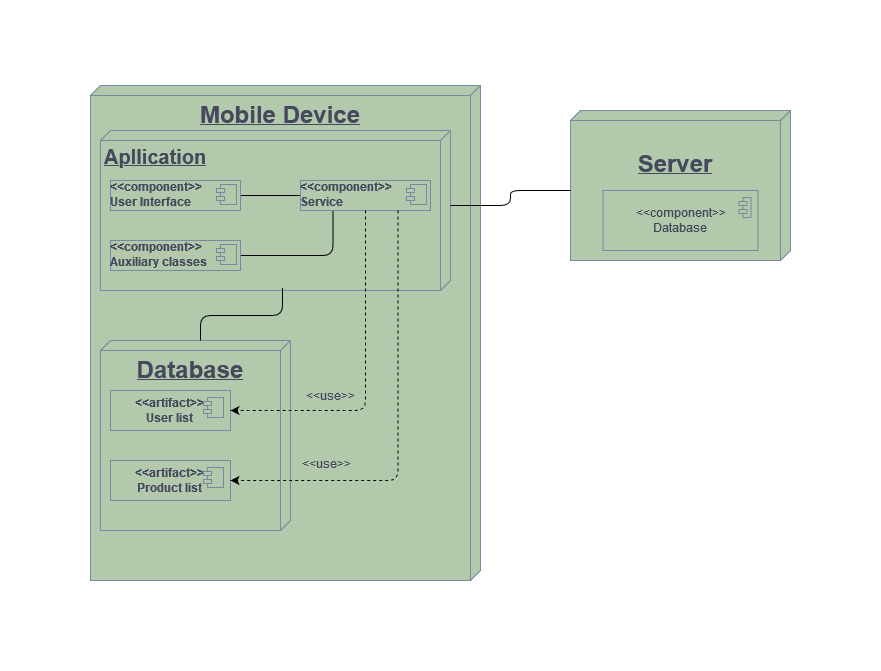

The diagram above was exported from draw.io. Its source (the exported page's mxGraphModel, read from the mxfile embedded in the PNG):
<mxGraphModel dx="1959" dy="1727" grid="1" gridSize="10" guides="1" tooltips="1" connect="1" arrows="1" fold="1" page="1" pageScale="1" pageWidth="827" pageHeight="1169" background="#FFFFFF" math="0" shadow="0">
  <root>
    <mxCell id="0" />
    <mxCell id="1" parent="0" />
    <mxCell id="K6HCk1tsAgLE9_qAehCi-169" value="&lt;div align=&quot;center&quot;&gt;&lt;blockquote style=&quot;font-size: 24px;&quot;&gt;&lt;blockquote&gt;&lt;b&gt;Server&lt;br&gt;&lt;/b&gt;&lt;/blockquote&gt;&lt;/blockquote&gt;&lt;/div&gt;" style="verticalAlign=top;align=center;spacingTop=8;spacingLeft=2;spacingRight=12;shape=cube;size=10;direction=south;fontStyle=4;html=1;whiteSpace=wrap;strokeColor=#788AA3;fontColor=#46495D;fillColor=#B2C9AB;" vertex="1" parent="1">
      <mxGeometry x="560" y="80" width="220" height="150" as="geometry" />
    </mxCell>
    <mxCell id="K6HCk1tsAgLE9_qAehCi-172" value="&lt;div&gt;&amp;lt;&amp;lt;component&amp;gt;&amp;gt;&lt;/div&gt;&lt;div&gt;Database&lt;br&gt;&lt;/div&gt;" style="html=1;dropTarget=0;whiteSpace=wrap;strokeColor=#788AA3;fontColor=#46495D;fillColor=#B2C9AB;" vertex="1" parent="1">
      <mxGeometry x="592.5" y="160" width="155" height="60" as="geometry" />
    </mxCell>
    <mxCell id="K6HCk1tsAgLE9_qAehCi-173" value="" style="shape=module;jettyWidth=8;jettyHeight=4;strokeColor=#788AA3;fontColor=#46495D;fillColor=#B2C9AB;" vertex="1" parent="K6HCk1tsAgLE9_qAehCi-172">
      <mxGeometry x="1" width="12" height="20" relative="1" as="geometry">
        <mxPoint x="-19" y="7" as="offset" />
      </mxGeometry>
    </mxCell>
    <mxCell id="K6HCk1tsAgLE9_qAehCi-175" value="&lt;b style=&quot;font-size: 24px;&quot;&gt;Mobile Device&lt;br&gt;&lt;/b&gt;" style="verticalAlign=top;align=center;spacingTop=8;spacingLeft=2;spacingRight=12;shape=cube;size=10;direction=south;fontStyle=4;html=1;whiteSpace=wrap;strokeColor=#788AA3;fontColor=#46495D;fillColor=#B2C9AB;" vertex="1" parent="1">
      <mxGeometry x="80" y="55" width="390" height="495" as="geometry" />
    </mxCell>
    <mxCell id="K6HCk1tsAgLE9_qAehCi-177" value="&lt;b&gt;&lt;font style=&quot;font-size: 20px;&quot;&gt;Apllication&lt;/font&gt;&lt;/b&gt;" style="verticalAlign=top;align=left;spacingTop=8;spacingLeft=2;spacingRight=12;shape=cube;size=10;direction=south;fontStyle=4;html=1;whiteSpace=wrap;strokeColor=#788AA3;fontColor=#46495D;fillColor=#B2C9AB;" vertex="1" parent="1">
      <mxGeometry x="90" y="100" width="350" height="160" as="geometry" />
    </mxCell>
    <mxCell id="K6HCk1tsAgLE9_qAehCi-185" style="edgeStyle=orthogonalEdgeStyle;orthogonalLoop=1;jettySize=auto;html=1;exitX=1;exitY=0.5;exitDx=0;exitDy=0;entryX=0;entryY=0.5;entryDx=0;entryDy=0;strokeColor=#000000;fontColor=#46495D;fillColor=#B2C9AB;endArrow=none;endFill=0;" edge="1" parent="1" source="K6HCk1tsAgLE9_qAehCi-178" target="K6HCk1tsAgLE9_qAehCi-180">
      <mxGeometry relative="1" as="geometry" />
    </mxCell>
    <mxCell id="K6HCk1tsAgLE9_qAehCi-178" value="&lt;b&gt;&amp;lt;&amp;lt;component&amp;gt;&amp;gt;&lt;br&gt;User Interface&lt;br&gt;&lt;/b&gt;" style="align=left;overflow=fill;html=1;dropTarget=0;whiteSpace=wrap;strokeColor=#788AA3;fontColor=#46495D;fillColor=#B2C9AB;" vertex="1" parent="1">
      <mxGeometry x="100" y="150" width="130" height="30" as="geometry" />
    </mxCell>
    <mxCell id="K6HCk1tsAgLE9_qAehCi-179" value="" style="shape=component;jettyWidth=8;jettyHeight=4;strokeColor=#788AA3;fontColor=#46495D;fillColor=#B2C9AB;" vertex="1" parent="K6HCk1tsAgLE9_qAehCi-178">
      <mxGeometry x="1" width="20" height="20" relative="1" as="geometry">
        <mxPoint x="-24" y="4" as="offset" />
      </mxGeometry>
    </mxCell>
    <mxCell id="K6HCk1tsAgLE9_qAehCi-180" value="&lt;b&gt;&amp;lt;&amp;lt;component&amp;gt;&amp;gt;&lt;br&gt;Service&lt;br&gt;&lt;/b&gt;" style="align=left;overflow=fill;html=1;dropTarget=0;whiteSpace=wrap;strokeColor=#788AA3;fontColor=#46495D;fillColor=#B2C9AB;" vertex="1" parent="1">
      <mxGeometry x="290" y="150" width="130" height="30" as="geometry" />
    </mxCell>
    <mxCell id="K6HCk1tsAgLE9_qAehCi-181" value="" style="shape=component;jettyWidth=8;jettyHeight=4;strokeColor=#788AA3;fontColor=#46495D;fillColor=#B2C9AB;" vertex="1" parent="K6HCk1tsAgLE9_qAehCi-180">
      <mxGeometry x="1" width="20" height="20" relative="1" as="geometry">
        <mxPoint x="-24" y="4" as="offset" />
      </mxGeometry>
    </mxCell>
    <mxCell id="K6HCk1tsAgLE9_qAehCi-184" style="edgeStyle=orthogonalEdgeStyle;orthogonalLoop=1;jettySize=auto;html=1;entryX=0.25;entryY=1;entryDx=0;entryDy=0;strokeColor=default;fontColor=#46495D;fillColor=#B2C9AB;endArrow=none;endFill=0;" edge="1" parent="1" source="K6HCk1tsAgLE9_qAehCi-182" target="K6HCk1tsAgLE9_qAehCi-180">
      <mxGeometry relative="1" as="geometry">
        <Array as="points">
          <mxPoint x="323" y="225" />
        </Array>
      </mxGeometry>
    </mxCell>
    <mxCell id="K6HCk1tsAgLE9_qAehCi-182" value="&lt;b&gt;&amp;lt;&amp;lt;component&amp;gt;&amp;gt;&lt;br&gt;Auxiliary classes&lt;br&gt;&lt;/b&gt;" style="align=left;overflow=fill;html=1;dropTarget=0;whiteSpace=wrap;strokeColor=#788AA3;fontColor=#46495D;fillColor=#B2C9AB;" vertex="1" parent="1">
      <mxGeometry x="100" y="210" width="130" height="30" as="geometry" />
    </mxCell>
    <mxCell id="K6HCk1tsAgLE9_qAehCi-183" value="" style="shape=component;jettyWidth=8;jettyHeight=4;strokeColor=#788AA3;fontColor=#46495D;fillColor=#B2C9AB;" vertex="1" parent="K6HCk1tsAgLE9_qAehCi-182">
      <mxGeometry x="1" width="20" height="20" relative="1" as="geometry">
        <mxPoint x="-24" y="4" as="offset" />
      </mxGeometry>
    </mxCell>
    <mxCell id="K6HCk1tsAgLE9_qAehCi-186" value="&lt;b&gt;&lt;font style=&quot;font-size: 24px;&quot;&gt;Database&lt;/font&gt;&lt;/b&gt;" style="verticalAlign=top;align=center;spacingTop=8;spacingLeft=2;spacingRight=12;shape=cube;size=10;direction=south;fontStyle=4;html=1;whiteSpace=wrap;strokeColor=#788AA3;fontColor=#46495D;fillColor=#B2C9AB;" vertex="1" parent="1">
      <mxGeometry x="90" y="310" width="190" height="190" as="geometry" />
    </mxCell>
    <mxCell id="K6HCk1tsAgLE9_qAehCi-187" value="&lt;b&gt;&amp;lt;&amp;lt;artifact&amp;gt;&amp;gt;&lt;br&gt;User list&lt;br&gt;&lt;/b&gt;" style="html=1;dropTarget=0;whiteSpace=wrap;strokeColor=#788AA3;fontColor=#46495D;fillColor=#B2C9AB;" vertex="1" parent="1">
      <mxGeometry x="100" y="360" width="120" height="40" as="geometry" />
    </mxCell>
    <mxCell id="K6HCk1tsAgLE9_qAehCi-188" value="" style="shape=module;jettyWidth=8;jettyHeight=4;strokeColor=#788AA3;fontColor=#46495D;fillColor=#B2C9AB;" vertex="1" parent="K6HCk1tsAgLE9_qAehCi-187">
      <mxGeometry x="1" width="20" height="20" relative="1" as="geometry">
        <mxPoint x="-27" y="7" as="offset" />
      </mxGeometry>
    </mxCell>
    <mxCell id="K6HCk1tsAgLE9_qAehCi-189" value="&lt;b&gt;&amp;lt;&amp;lt;artifact&amp;gt;&amp;gt;&lt;br&gt;Product list&lt;br&gt;&lt;/b&gt;" style="html=1;dropTarget=0;whiteSpace=wrap;strokeColor=#788AA3;fontColor=#46495D;fillColor=#B2C9AB;" vertex="1" parent="1">
      <mxGeometry x="100" y="430" width="120" height="40" as="geometry" />
    </mxCell>
    <mxCell id="K6HCk1tsAgLE9_qAehCi-190" value="" style="shape=module;jettyWidth=8;jettyHeight=4;strokeColor=#788AA3;fontColor=#46495D;fillColor=#B2C9AB;" vertex="1" parent="K6HCk1tsAgLE9_qAehCi-189">
      <mxGeometry x="1" width="20" height="20" relative="1" as="geometry">
        <mxPoint x="-27" y="7" as="offset" />
      </mxGeometry>
    </mxCell>
    <mxCell id="K6HCk1tsAgLE9_qAehCi-191" style="edgeStyle=orthogonalEdgeStyle;orthogonalLoop=1;jettySize=auto;html=1;exitX=0;exitY=0;exitDx=0;exitDy=90;exitPerimeter=0;entryX=0.985;entryY=0.48;entryDx=0;entryDy=0;entryPerimeter=0;strokeColor=#000000;fontColor=#46495D;fillColor=#B2C9AB;endArrow=none;endFill=0;" edge="1" parent="1" source="K6HCk1tsAgLE9_qAehCi-186" target="K6HCk1tsAgLE9_qAehCi-177">
      <mxGeometry relative="1" as="geometry" />
    </mxCell>
    <mxCell id="K6HCk1tsAgLE9_qAehCi-193" style="edgeStyle=orthogonalEdgeStyle;orthogonalLoop=1;jettySize=auto;html=1;exitX=0.75;exitY=1;exitDx=0;exitDy=0;entryX=1;entryY=0.5;entryDx=0;entryDy=0;strokeColor=#000000;fontColor=#46495D;fillColor=#B2C9AB;dashed=1;" edge="1" parent="1" source="K6HCk1tsAgLE9_qAehCi-180" target="K6HCk1tsAgLE9_qAehCi-189">
      <mxGeometry relative="1" as="geometry" />
    </mxCell>
    <mxCell id="K6HCk1tsAgLE9_qAehCi-192" style="edgeStyle=orthogonalEdgeStyle;orthogonalLoop=1;jettySize=auto;html=1;exitX=0.5;exitY=1;exitDx=0;exitDy=0;entryX=1;entryY=0.5;entryDx=0;entryDy=0;strokeColor=#000000;fontColor=#46495D;fillColor=#B2C9AB;dashed=1;" edge="1" parent="1" source="K6HCk1tsAgLE9_qAehCi-180" target="K6HCk1tsAgLE9_qAehCi-187">
      <mxGeometry relative="1" as="geometry" />
    </mxCell>
    <mxCell id="K6HCk1tsAgLE9_qAehCi-195" style="edgeStyle=orthogonalEdgeStyle;orthogonalLoop=1;jettySize=auto;html=1;exitX=0;exitY=0;exitDx=75;exitDy=0;exitPerimeter=0;entryX=0;entryY=0;entryDx=80;entryDy=220;entryPerimeter=0;strokeColor=#000000;fontColor=#46495D;fillColor=#B2C9AB;endArrow=none;endFill=0;" edge="1" parent="1" source="K6HCk1tsAgLE9_qAehCi-177" target="K6HCk1tsAgLE9_qAehCi-169">
      <mxGeometry relative="1" as="geometry" />
    </mxCell>
    <mxCell id="K6HCk1tsAgLE9_qAehCi-198" value="&amp;lt;&amp;lt;use&amp;gt;&amp;gt;" style="text;html=1;align=center;verticalAlign=middle;whiteSpace=wrap;rounded=0;fontColor=#46495D;" vertex="1" parent="1">
      <mxGeometry x="290" y="350" width="60" height="30" as="geometry" />
    </mxCell>
    <mxCell id="K6HCk1tsAgLE9_qAehCi-199" value="&amp;lt;&amp;lt;use&amp;gt;&amp;gt;" style="text;whiteSpace=wrap;html=1;fontColor=#46495D;" vertex="1" parent="1">
      <mxGeometry x="290" y="420" width="80" height="40" as="geometry" />
    </mxCell>
    <mxCell id="K6HCk1tsAgLE9_qAehCi-200" value="" style="rounded=0;whiteSpace=wrap;html=1;strokeColor=#788AA3;fontColor=#46495D;fillColor=#B2C9AB;" vertex="1" parent="1">
      <mxGeometry x="-10" y="-30" width="10" as="geometry" />
    </mxCell>
    <mxCell id="K6HCk1tsAgLE9_qAehCi-201" value="" style="rounded=0;whiteSpace=wrap;html=1;strokeColor=#788AA3;fontColor=#46495D;fillColor=#B2C9AB;" vertex="1" parent="1">
      <mxGeometry x="860" y="640" width="10" as="geometry" />
    </mxCell>
  </root>
</mxGraphModel>